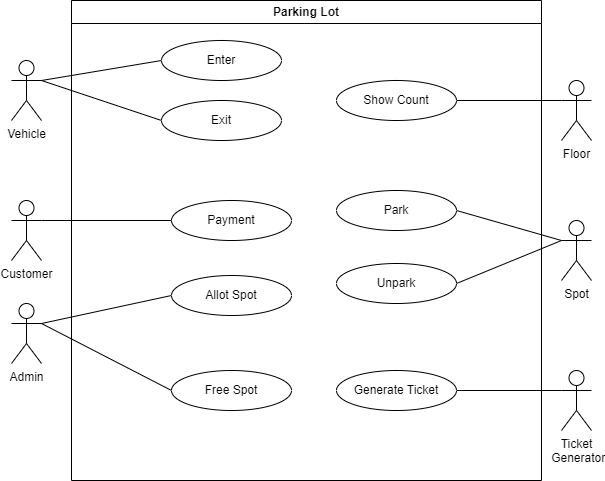

The diagram above was exported from draw.io. Its source (the exported page's mxGraphModel, read from the mxfile embedded in the PNG):
<mxGraphModel dx="1050" dy="522" grid="1" gridSize="10" guides="1" tooltips="1" connect="1" arrows="1" fold="1" page="1" pageScale="1" pageWidth="1169" pageHeight="826" background="none" math="0" shadow="0">
  <root>
    <mxCell id="0" />
    <mxCell id="1" parent="0" />
    <mxCell id="WcAcMLULpD3kgnMfZCd2-43" value="Customer" style="shape=umlActor;verticalLabelPosition=bottom;verticalAlign=top;outlineConnect=0;fontStyle=0;html=1;fontColor=default;" vertex="1" parent="1">
      <mxGeometry x="140" y="280" width="30" height="60" as="geometry" />
    </mxCell>
    <mxCell id="WcAcMLULpD3kgnMfZCd2-49" value="" style="endArrow=none;html=1;rounded=0;entryX=0;entryY=0.5;entryDx=0;entryDy=0;exitX=1;exitY=0.3333333333333333;exitDx=0;exitDy=0;exitPerimeter=0;" edge="1" parent="1" source="WcAcMLULpD3kgnMfZCd2-81" target="WcAcMLULpD3kgnMfZCd2-47">
      <mxGeometry width="50" height="50" relative="1" as="geometry">
        <mxPoint x="160" y="160" as="sourcePoint" />
        <mxPoint x="560" y="340" as="targetPoint" />
      </mxGeometry>
    </mxCell>
    <mxCell id="WcAcMLULpD3kgnMfZCd2-50" value="" style="endArrow=none;html=1;rounded=0;entryX=0;entryY=0.5;entryDx=0;entryDy=0;exitX=1;exitY=0.3333333333333333;exitDx=0;exitDy=0;exitPerimeter=0;" edge="1" parent="1" source="WcAcMLULpD3kgnMfZCd2-81" target="WcAcMLULpD3kgnMfZCd2-48">
      <mxGeometry width="50" height="50" relative="1" as="geometry">
        <mxPoint x="160" y="160" as="sourcePoint" />
        <mxPoint x="310" y="190" as="targetPoint" />
      </mxGeometry>
    </mxCell>
    <mxCell id="WcAcMLULpD3kgnMfZCd2-51" value="Payment" style="ellipse;whiteSpace=wrap;html=1;" vertex="1" parent="1">
      <mxGeometry x="300" y="280" width="120" height="40" as="geometry" />
    </mxCell>
    <mxCell id="WcAcMLULpD3kgnMfZCd2-52" value="" style="endArrow=none;html=1;rounded=0;exitX=1;exitY=0.3333333333333333;exitDx=0;exitDy=0;exitPerimeter=0;entryX=0;entryY=0.5;entryDx=0;entryDy=0;" edge="1" parent="1" source="WcAcMLULpD3kgnMfZCd2-43" target="WcAcMLULpD3kgnMfZCd2-51">
      <mxGeometry width="50" height="50" relative="1" as="geometry">
        <mxPoint x="190" y="210" as="sourcePoint" />
        <mxPoint x="310" y="250" as="targetPoint" />
      </mxGeometry>
    </mxCell>
    <mxCell id="WcAcMLULpD3kgnMfZCd2-53" value="Admin" style="shape=umlActor;verticalLabelPosition=bottom;verticalAlign=top;outlineConnect=0;fontStyle=0;html=1;fontColor=default;" vertex="1" parent="1">
      <mxGeometry x="140" y="383" width="30" height="60" as="geometry" />
    </mxCell>
    <mxCell id="WcAcMLULpD3kgnMfZCd2-64" value="Ticket&lt;div&gt;&amp;nbsp;Generator&lt;/div&gt;" style="shape=umlActor;verticalLabelPosition=bottom;verticalAlign=top;outlineConnect=0;fontStyle=0;html=1;fontColor=default;" vertex="1" parent="1">
      <mxGeometry x="690" y="450" width="30" height="60" as="geometry" />
    </mxCell>
    <mxCell id="WcAcMLULpD3kgnMfZCd2-65" value="Spot" style="shape=umlActor;verticalLabelPosition=bottom;verticalAlign=top;outlineConnect=0;fontStyle=0;html=1;fontColor=default;" vertex="1" parent="1">
      <mxGeometry x="690" y="300" width="30" height="60" as="geometry" />
    </mxCell>
    <mxCell id="WcAcMLULpD3kgnMfZCd2-66" value="Floor" style="shape=umlActor;verticalLabelPosition=bottom;verticalAlign=top;outlineConnect=0;fontStyle=0;html=1;fontColor=default;" vertex="1" parent="1">
      <mxGeometry x="690" y="160" width="30" height="60" as="geometry" />
    </mxCell>
    <mxCell id="WcAcMLULpD3kgnMfZCd2-67" value="" style="endArrow=none;html=1;rounded=0;exitX=1;exitY=0.3333333333333333;exitDx=0;exitDy=0;exitPerimeter=0;entryX=0;entryY=0.5;entryDx=0;entryDy=0;" edge="1" parent="1" source="WcAcMLULpD3kgnMfZCd2-53" target="WcAcMLULpD3kgnMfZCd2-63">
      <mxGeometry width="50" height="50" relative="1" as="geometry">
        <mxPoint x="170" y="423" as="sourcePoint" />
        <mxPoint x="300" y="523" as="targetPoint" />
      </mxGeometry>
    </mxCell>
    <mxCell id="WcAcMLULpD3kgnMfZCd2-68" value="" style="endArrow=none;html=1;rounded=0;exitX=1;exitY=0.3333333333333333;exitDx=0;exitDy=0;exitPerimeter=0;entryX=0;entryY=0.5;entryDx=0;entryDy=0;" edge="1" parent="1" source="WcAcMLULpD3kgnMfZCd2-53" target="WcAcMLULpD3kgnMfZCd2-58">
      <mxGeometry width="50" height="50" relative="1" as="geometry">
        <mxPoint x="170" y="350" as="sourcePoint" />
        <mxPoint x="300" y="450" as="targetPoint" />
      </mxGeometry>
    </mxCell>
    <mxCell id="WcAcMLULpD3kgnMfZCd2-73" value="" style="endArrow=none;html=1;rounded=0;entryX=0;entryY=0.3333333333333333;entryDx=0;entryDy=0;entryPerimeter=0;exitX=1;exitY=0.5;exitDx=0;exitDy=0;" edge="1" parent="1" source="WcAcMLULpD3kgnMfZCd2-62" target="WcAcMLULpD3kgnMfZCd2-66">
      <mxGeometry width="50" height="50" relative="1" as="geometry">
        <mxPoint x="440" y="390" as="sourcePoint" />
        <mxPoint x="490" y="340" as="targetPoint" />
      </mxGeometry>
    </mxCell>
    <mxCell id="WcAcMLULpD3kgnMfZCd2-74" value="" style="endArrow=none;html=1;rounded=0;exitX=1;exitY=0.5;exitDx=0;exitDy=0;entryX=0;entryY=0.3333333333333333;entryDx=0;entryDy=0;entryPerimeter=0;" edge="1" parent="1" source="WcAcMLULpD3kgnMfZCd2-61" target="WcAcMLULpD3kgnMfZCd2-65">
      <mxGeometry width="50" height="50" relative="1" as="geometry">
        <mxPoint x="440" y="390" as="sourcePoint" />
        <mxPoint x="660" y="270" as="targetPoint" />
      </mxGeometry>
    </mxCell>
    <mxCell id="WcAcMLULpD3kgnMfZCd2-75" value="" style="endArrow=none;html=1;rounded=0;exitX=1;exitY=0.5;exitDx=0;exitDy=0;entryX=0;entryY=0.3333333333333333;entryDx=0;entryDy=0;entryPerimeter=0;" edge="1" parent="1" source="WcAcMLULpD3kgnMfZCd2-60" target="WcAcMLULpD3kgnMfZCd2-65">
      <mxGeometry width="50" height="50" relative="1" as="geometry">
        <mxPoint x="615" y="390" as="sourcePoint" />
        <mxPoint x="665" y="340" as="targetPoint" />
      </mxGeometry>
    </mxCell>
    <mxCell id="WcAcMLULpD3kgnMfZCd2-76" value="" style="endArrow=none;html=1;rounded=0;exitX=0;exitY=0.3333333333333333;exitDx=0;exitDy=0;exitPerimeter=0;entryX=1;entryY=0.5;entryDx=0;entryDy=0;" edge="1" parent="1" source="WcAcMLULpD3kgnMfZCd2-64" target="WcAcMLULpD3kgnMfZCd2-59">
      <mxGeometry width="50" height="50" relative="1" as="geometry">
        <mxPoint x="440" y="390" as="sourcePoint" />
        <mxPoint x="490" y="340" as="targetPoint" />
      </mxGeometry>
    </mxCell>
    <mxCell id="WcAcMLULpD3kgnMfZCd2-80" value="Parking Lot" style="swimlane;whiteSpace=wrap;html=1;" vertex="1" parent="1">
      <mxGeometry x="200" y="80" width="470" height="480" as="geometry" />
    </mxCell>
    <mxCell id="WcAcMLULpD3kgnMfZCd2-58" value="Allot Spot" style="ellipse;whiteSpace=wrap;html=1;" vertex="1" parent="WcAcMLULpD3kgnMfZCd2-80">
      <mxGeometry x="100" y="275" width="120" height="40" as="geometry" />
    </mxCell>
    <mxCell id="WcAcMLULpD3kgnMfZCd2-63" value="Free Spot" style="ellipse;whiteSpace=wrap;html=1;" vertex="1" parent="WcAcMLULpD3kgnMfZCd2-80">
      <mxGeometry x="100" y="370" width="120" height="40" as="geometry" />
    </mxCell>
    <mxCell id="WcAcMLULpD3kgnMfZCd2-60" value="Unpark" style="ellipse;whiteSpace=wrap;html=1;" vertex="1" parent="WcAcMLULpD3kgnMfZCd2-80">
      <mxGeometry x="265" y="263" width="120" height="40" as="geometry" />
    </mxCell>
    <mxCell id="WcAcMLULpD3kgnMfZCd2-59" value="Generate Ticket" style="ellipse;whiteSpace=wrap;html=1;" vertex="1" parent="WcAcMLULpD3kgnMfZCd2-80">
      <mxGeometry x="265" y="370" width="120" height="40" as="geometry" />
    </mxCell>
    <mxCell id="WcAcMLULpD3kgnMfZCd2-62" value="Show Count" style="ellipse;whiteSpace=wrap;html=1;" vertex="1" parent="WcAcMLULpD3kgnMfZCd2-80">
      <mxGeometry x="265" y="80" width="120" height="40" as="geometry" />
    </mxCell>
    <mxCell id="WcAcMLULpD3kgnMfZCd2-61" value="Park" style="ellipse;whiteSpace=wrap;html=1;" vertex="1" parent="WcAcMLULpD3kgnMfZCd2-80">
      <mxGeometry x="265" y="190" width="120" height="40" as="geometry" />
    </mxCell>
    <mxCell id="WcAcMLULpD3kgnMfZCd2-47" value="Enter" style="ellipse;whiteSpace=wrap;html=1;" vertex="1" parent="WcAcMLULpD3kgnMfZCd2-80">
      <mxGeometry x="90" y="40" width="120" height="40" as="geometry" />
    </mxCell>
    <mxCell id="WcAcMLULpD3kgnMfZCd2-48" value="Exit" style="ellipse;whiteSpace=wrap;html=1;labelBackgroundColor=none;fontColor=default;" vertex="1" parent="WcAcMLULpD3kgnMfZCd2-80">
      <mxGeometry x="90" y="100" width="120" height="40" as="geometry" />
    </mxCell>
    <mxCell id="WcAcMLULpD3kgnMfZCd2-81" value="Vehicle" style="shape=umlActor;verticalLabelPosition=bottom;verticalAlign=top;outlineConnect=0;fontStyle=0;html=1;fontColor=default;" vertex="1" parent="1">
      <mxGeometry x="140" y="140" width="30" height="60" as="geometry" />
    </mxCell>
  </root>
</mxGraphModel>